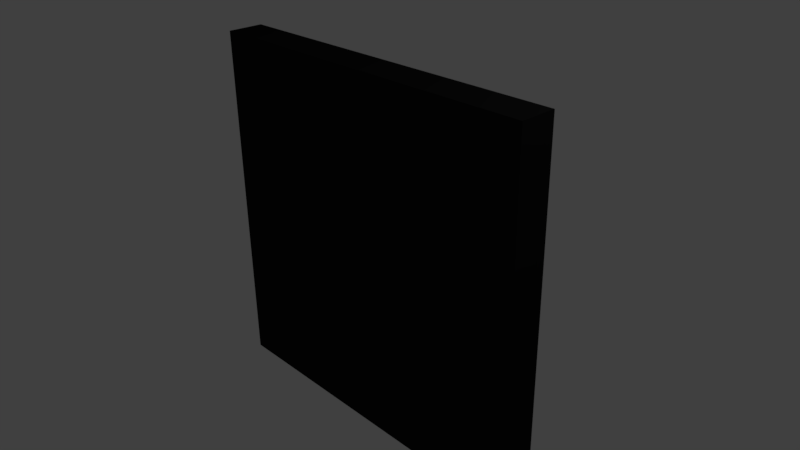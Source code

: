# Source: Moving_Platform.blend  (saved by Blender 2.78.0; exported with 4.5.12 LTS)
import bpy
from mathutils import Matrix  # noqa: F401  (used for matrix-valued properties, if any)

bpy.ops.wm.read_factory_settings(use_empty=True)
scene = bpy.context.scene
scene.name = 'Scene'

# ---- collections
col_collection_1 = bpy.data.collections.new('Collection 1'); scene.collection.children.link(col_collection_1)

# ---- materials (node trees are filled in below, after node groups)
mat_moving_platform = bpy.data.materials.new('Moving Platform')
mat_moving_platform.alpha_threshold = 0.0
mat_moving_platform.use_transparent_shadow = False
mat_moving_platform.diffuse_color = (0.01, 0.01, 0.01, 1.0)
mat_moving_platform.roughness = 0.5
mat_moving_platform.line_color = (0.0, 0.0, 0.0, 1.0)

# ---- material node trees

# ---- world
world_world = bpy.data.worlds.new('World'); scene.world = world_world
world_world.color = (0.05088, 0.05088, 0.05088)
world_world.use_sun_shadow = False
world_world.sun_shadow_jitter_overblur = 0.0
world_world.cycles.sampling_method = 'MANUAL'

# ---- cameras
cam_camera = bpy.data.cameras.new('Camera')
cam_camera.clip_end = 100.0
cam_camera.lens = 35.0
cam_camera.sensor_width = 32.0
cam_camera.sensor_height = 18.0
cam_camera.ortho_scale = 7.314
cam_camera.dof.focus_distance = 0.0
cam_camera.dof.aperture_fstop = 128.0

# ---- lights
light_lamp = bpy.data.lights.new('Lamp', 'POINT')
light_lamp.transmission_factor = 0.0
light_lamp.cutoff_distance = 30.0
light_lamp.energy = 100.0
light_lamp.shadow_buffer_clip_start = 1.001
light_lamp.shadow_soft_size = 0.1
light_lamp.shadow_maximum_resolution = 0.006
light_lamp.use_absolute_resolution = True

# ---- meshes
me_cube = bpy.data.meshes.new('Cube')
me_cube.from_pydata([(2.5, 0.25, 2.5), (2.5, 0.25, -2.5), (-2.5, 0.25, -2.5), (-2.5, 0.25, 2.5), (2.5, -0.25, 2.5), (2.5, -0.25, -2.5), (-2.5, -0.25, -2.5), (-2.5, -0.25, 2.5)], [], [(0, 1, 2, 3), (4, 7, 6, 5), (0, 4, 5, 1), (1, 5, 6, 2), (2, 6, 7, 3), (4, 0, 3, 7)])
me_cube.materials.append(mat_moving_platform)
me_cube.use_remesh_preserve_volume = False
me_cube.use_remesh_preserve_attributes = False
me_cube.use_mirror_vertex_groups = False
me_cube.update()

# ---- objects
ob_moving_platform = bpy.data.objects.new('Moving Platform', me_cube)
ob_lamp = bpy.data.objects.new('Lamp', light_lamp)
ob_camera = bpy.data.objects.new('Camera', cam_camera)

# ---- transforms, parenting, visibility, modifiers, constraints
ob_moving_platform.location = (0.0, 0.0, 0.0)
ob_moving_platform.lock_rotations_4d = False
ob_moving_platform.empty_display_type = 'ARROWS'
ob_moving_platform.lineart.crease_threshold = 0.0
ob_lamp.location = (4.076, 1.005, 5.904)
ob_lamp.rotation_euler = (0.6503, 0.05522, 1.866)
ob_lamp.lock_rotations_4d = False
ob_lamp.empty_display_type = 'ARROWS'
ob_lamp.color = (0.0, 0.0, 0.0, 0.0)
ob_lamp.lineart.crease_threshold = 0.0
ob_camera.location = (7.481, -6.508, 5.344)
ob_camera.rotation_euler = (1.109, 0.01082, 0.8149)
ob_camera.lock_rotations_4d = False
ob_camera.empty_display_type = 'ARROWS'
ob_camera.color = (0.0, 0.0, 0.0, 0.0)
ob_camera.display_type = 'WIRE'
ob_camera.lineart.crease_threshold = 0.0

# ---- collection membership
col_collection_1.objects.link(ob_moving_platform)
col_collection_1.objects.link(ob_lamp)
col_collection_1.objects.link(ob_camera)

# ---- scene / render settings (as saved in the file)
scene.camera = ob_camera
scene.frame_start = 1; scene.frame_end = 250; scene.frame_set(1)
scene.render.engine = 'BLENDER_EEVEE_NEXT'
scene.render.resolution_percentage = 50
scene.render.dither_intensity = 0.0
scene.cycles.use_denoising = False
scene.cycles.samples = 128
scene.cycles.sampling_pattern = 'TABULATED_SOBOL'
scene.cycles.light_sampling_threshold = 0.0
scene.cycles.use_adaptive_sampling = False
scene.cycles.use_light_tree = False
scene.cycles.blur_glossy = 0.0
scene.cycles.sample_clamp_indirect = 0.0
scene.view_settings.view_transform = 'Standard'
bpy.context.view_layer.update()
